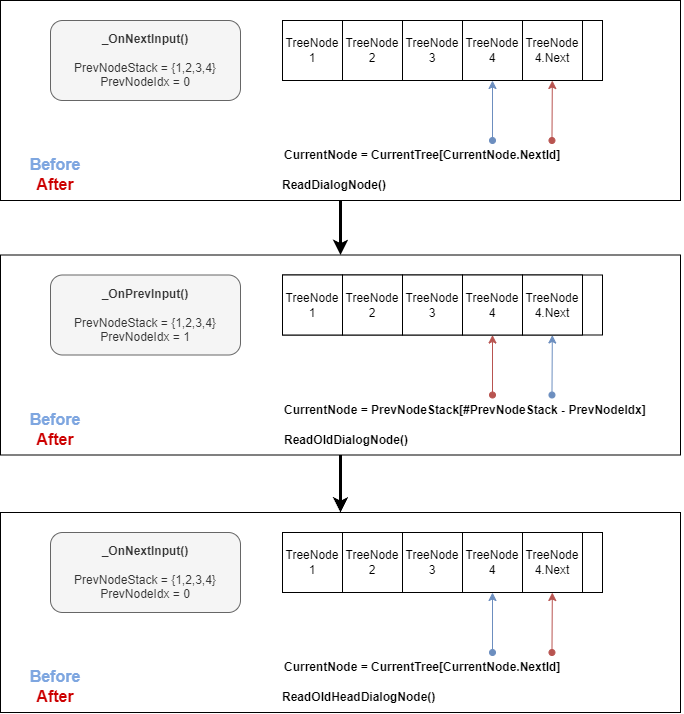

The diagram above was exported from draw.io. Its source (the exported page's mxGraphModel, read from the mxfile embedded in the PNG):
<mxGraphModel dx="3393" dy="1385" grid="0" gridSize="10" guides="1" tooltips="1" connect="1" arrows="1" fold="1" page="0" pageScale="1" pageWidth="2800" pageHeight="1400" math="0" shadow="0">
  <root>
    <mxCell id="0" />
    <mxCell id="1" parent="0" />
    <mxCell id="2" value="" style="rounded=0;whiteSpace=wrap;html=1;" vertex="1" parent="1">
      <mxGeometry x="-760" y="1440" width="680" height="200" as="geometry" />
    </mxCell>
    <mxCell id="3" value="" style="rounded=0;whiteSpace=wrap;html=1;" vertex="1" parent="1">
      <mxGeometry x="-478" y="1460" width="320" height="60" as="geometry" />
    </mxCell>
    <mxCell id="4" value="TreeNode&lt;br&gt;1" style="rounded=0;whiteSpace=wrap;html=1;" vertex="1" parent="1">
      <mxGeometry x="-478" y="1460" width="60" height="60" as="geometry" />
    </mxCell>
    <mxCell id="5" value="TreeNode&lt;br&gt;2" style="rounded=0;whiteSpace=wrap;html=1;" vertex="1" parent="1">
      <mxGeometry x="-418" y="1460" width="60" height="60" as="geometry" />
    </mxCell>
    <mxCell id="6" value="TreeNode&lt;br&gt;3" style="rounded=0;whiteSpace=wrap;html=1;" vertex="1" parent="1">
      <mxGeometry x="-358" y="1460" width="60" height="60" as="geometry" />
    </mxCell>
    <mxCell id="7" value="TreeNode&lt;br&gt;4" style="rounded=0;whiteSpace=wrap;html=1;" vertex="1" parent="1">
      <mxGeometry x="-298" y="1460" width="60" height="60" as="geometry" />
    </mxCell>
    <mxCell id="8" value="TreeNode&lt;br&gt;4.Next" style="rounded=0;whiteSpace=wrap;html=1;" vertex="1" parent="1">
      <mxGeometry x="-238" y="1460" width="60" height="60" as="geometry" />
    </mxCell>
    <mxCell id="9" value="" style="endArrow=classic;html=1;rounded=0;entryX=0.5;entryY=1;entryDx=0;entryDy=0;startArrow=oval;startFill=1;fillColor=#dae8fc;strokeColor=#6c8ebf;" edge="1" target="7" parent="1">
      <mxGeometry width="50" height="50" relative="1" as="geometry">
        <mxPoint x="-268" y="1580" as="sourcePoint" />
        <mxPoint x="-248" y="1570" as="targetPoint" />
      </mxGeometry>
    </mxCell>
    <mxCell id="10" value="CurrentNode = CurrentTree[CurrentNode.NextId]" style="text;html=1;strokeColor=none;fillColor=none;align=left;verticalAlign=middle;whiteSpace=wrap;rounded=0;fontStyle=1" vertex="1" parent="1">
      <mxGeometry x="-478" y="1580" width="360" height="30" as="geometry" />
    </mxCell>
    <mxCell id="11" value="_OnNextInput()&lt;br&gt;&lt;br&gt;&lt;div style=&quot;text-align: left;&quot;&gt;&lt;span style=&quot;font-weight: normal; background-color: initial;&quot;&gt;PrevNodeStack = {1,2,3,4}&lt;/span&gt;&lt;/div&gt;&lt;span style=&quot;font-weight: normal;&quot;&gt;PrevNodeIdx = 0&lt;/span&gt;" style="rounded=1;whiteSpace=wrap;html=1;fillColor=#f5f5f5;fontColor=#333333;strokeColor=#666666;fontStyle=1" vertex="1" parent="1">
      <mxGeometry x="-710" y="1460" width="190" height="80" as="geometry" />
    </mxCell>
    <mxCell id="12" value="" style="endArrow=classic;html=1;rounded=0;startArrow=oval;startFill=1;fillColor=#f8cecc;strokeColor=#b85450;" edge="1" target="8" parent="1">
      <mxGeometry width="50" height="50" relative="1" as="geometry">
        <mxPoint x="-208.53" y="1580" as="sourcePoint" />
        <mxPoint x="-208.53" y="1520" as="targetPoint" />
      </mxGeometry>
    </mxCell>
    <mxCell id="13" value="&lt;font color=&quot;#7ea6e0&quot; style=&quot;font-size: 16px;&quot;&gt;Before&lt;/font&gt;&lt;br style=&quot;font-size: 16px;&quot;&gt;&lt;font color=&quot;#cc0000&quot; style=&quot;font-size: 16px;&quot;&gt;After&lt;/font&gt;" style="text;html=1;strokeColor=none;fillColor=none;align=center;verticalAlign=middle;whiteSpace=wrap;rounded=0;fontSize=16;fontStyle=1" vertex="1" parent="1">
      <mxGeometry x="-750" y="1599" width="90" height="30" as="geometry" />
    </mxCell>
    <mxCell id="14" value="" style="rounded=0;whiteSpace=wrap;html=1;" vertex="1" parent="1">
      <mxGeometry x="-760" y="1694.5" width="680" height="200" as="geometry" />
    </mxCell>
    <mxCell id="15" value="" style="rounded=0;whiteSpace=wrap;html=1;" vertex="1" parent="1">
      <mxGeometry x="-478" y="1714.5" width="320" height="60" as="geometry" />
    </mxCell>
    <mxCell id="16" value="TreeNode&lt;br&gt;1" style="rounded=0;whiteSpace=wrap;html=1;" vertex="1" parent="1">
      <mxGeometry x="-478" y="1714.5" width="60" height="60" as="geometry" />
    </mxCell>
    <mxCell id="17" value="TreeNode&lt;br&gt;2" style="rounded=0;whiteSpace=wrap;html=1;" vertex="1" parent="1">
      <mxGeometry x="-418" y="1714.5" width="60" height="60" as="geometry" />
    </mxCell>
    <mxCell id="18" value="TreeNode&lt;br&gt;3" style="rounded=0;whiteSpace=wrap;html=1;" vertex="1" parent="1">
      <mxGeometry x="-358" y="1714.5" width="60" height="60" as="geometry" />
    </mxCell>
    <mxCell id="19" value="TreeNode&lt;br&gt;4" style="rounded=0;whiteSpace=wrap;html=1;" vertex="1" parent="1">
      <mxGeometry x="-298" y="1714.5" width="60" height="60" as="geometry" />
    </mxCell>
    <mxCell id="20" value="TreeNode&lt;br&gt;4.Next" style="rounded=0;whiteSpace=wrap;html=1;" vertex="1" parent="1">
      <mxGeometry x="-238" y="1714.5" width="60" height="60" as="geometry" />
    </mxCell>
    <mxCell id="21" value="" style="endArrow=classic;html=1;rounded=0;entryX=0.5;entryY=1;entryDx=0;entryDy=0;startArrow=oval;startFill=1;fillColor=#f8cecc;strokeColor=#b85450;" edge="1" target="19" parent="1">
      <mxGeometry width="50" height="50" relative="1" as="geometry">
        <mxPoint x="-268" y="1834.5" as="sourcePoint" />
        <mxPoint x="-248" y="1824.5" as="targetPoint" />
      </mxGeometry>
    </mxCell>
    <mxCell id="22" value="_OnPrevInput()&lt;br&gt;&lt;br&gt;&lt;div style=&quot;text-align: left;&quot;&gt;&lt;span style=&quot;font-weight: normal; background-color: initial;&quot;&gt;PrevNodeStack = {1,2,3,4}&lt;/span&gt;&lt;/div&gt;&lt;span style=&quot;font-weight: normal;&quot;&gt;PrevNodeIdx = 1&lt;/span&gt;" style="rounded=1;whiteSpace=wrap;html=1;fillColor=#f5f5f5;fontColor=#333333;strokeColor=#666666;fontStyle=1" vertex="1" parent="1">
      <mxGeometry x="-710" y="1714.5" width="190" height="80" as="geometry" />
    </mxCell>
    <mxCell id="23" value="" style="endArrow=classic;html=1;rounded=0;startArrow=oval;startFill=1;fillColor=#dae8fc;strokeColor=#6c8ebf;" edge="1" target="20" parent="1">
      <mxGeometry width="50" height="50" relative="1" as="geometry">
        <mxPoint x="-208.53" y="1834.5" as="sourcePoint" />
        <mxPoint x="-208.53" y="1774.5" as="targetPoint" />
      </mxGeometry>
    </mxCell>
    <mxCell id="24" value="&lt;font color=&quot;#7ea6e0&quot; style=&quot;font-size: 16px;&quot;&gt;Before&lt;/font&gt;&lt;br style=&quot;font-size: 16px;&quot;&gt;&lt;font color=&quot;#cc0000&quot; style=&quot;font-size: 16px;&quot;&gt;After&lt;/font&gt;" style="text;html=1;strokeColor=none;fillColor=none;align=center;verticalAlign=middle;whiteSpace=wrap;rounded=0;fontSize=16;fontStyle=1" vertex="1" parent="1">
      <mxGeometry x="-750" y="1853.5" width="90" height="30" as="geometry" />
    </mxCell>
    <mxCell id="25" value="CurrentNode = PrevNodeStack[#PrevNodeStack - PrevNodeIdx]" style="text;html=1;strokeColor=none;fillColor=none;align=left;verticalAlign=middle;whiteSpace=wrap;rounded=0;fontStyle=1" vertex="1" parent="1">
      <mxGeometry x="-478" y="1834.5" width="400" height="30" as="geometry" />
    </mxCell>
    <mxCell id="26" value="ReadOldDialogNode()" style="text;html=1;strokeColor=none;fillColor=none;align=left;verticalAlign=middle;whiteSpace=wrap;rounded=0;fontStyle=1" vertex="1" parent="1">
      <mxGeometry x="-478" y="1864.5" width="400" height="30" as="geometry" />
    </mxCell>
    <mxCell id="27" value="ReadDialogNode()" style="text;html=1;strokeColor=none;fillColor=none;align=left;verticalAlign=middle;whiteSpace=wrap;rounded=0;fontStyle=1" vertex="1" parent="1">
      <mxGeometry x="-480" y="1610" width="370" height="30" as="geometry" />
    </mxCell>
    <mxCell id="28" value="" style="rounded=0;whiteSpace=wrap;html=1;" vertex="1" parent="1">
      <mxGeometry x="-760" y="1952" width="680" height="200" as="geometry" />
    </mxCell>
    <mxCell id="29" value="" style="rounded=0;whiteSpace=wrap;html=1;" vertex="1" parent="1">
      <mxGeometry x="-478" y="1972" width="320" height="60" as="geometry" />
    </mxCell>
    <mxCell id="30" value="TreeNode&lt;br&gt;1" style="rounded=0;whiteSpace=wrap;html=1;" vertex="1" parent="1">
      <mxGeometry x="-478" y="1972" width="60" height="60" as="geometry" />
    </mxCell>
    <mxCell id="31" value="TreeNode&lt;br&gt;2" style="rounded=0;whiteSpace=wrap;html=1;" vertex="1" parent="1">
      <mxGeometry x="-418" y="1972" width="60" height="60" as="geometry" />
    </mxCell>
    <mxCell id="32" value="TreeNode&lt;br&gt;3" style="rounded=0;whiteSpace=wrap;html=1;" vertex="1" parent="1">
      <mxGeometry x="-358" y="1972" width="60" height="60" as="geometry" />
    </mxCell>
    <mxCell id="33" value="TreeNode&lt;br&gt;4" style="rounded=0;whiteSpace=wrap;html=1;" vertex="1" parent="1">
      <mxGeometry x="-298" y="1972" width="60" height="60" as="geometry" />
    </mxCell>
    <mxCell id="34" value="TreeNode&lt;br&gt;4.Next" style="rounded=0;whiteSpace=wrap;html=1;" vertex="1" parent="1">
      <mxGeometry x="-238" y="1972" width="60" height="60" as="geometry" />
    </mxCell>
    <mxCell id="35" value="" style="endArrow=classic;html=1;rounded=0;entryX=0.5;entryY=1;entryDx=0;entryDy=0;startArrow=oval;startFill=1;fillColor=#dae8fc;strokeColor=#6c8ebf;" edge="1" target="33" parent="1">
      <mxGeometry width="50" height="50" relative="1" as="geometry">
        <mxPoint x="-268" y="2092" as="sourcePoint" />
        <mxPoint x="-248" y="2082" as="targetPoint" />
      </mxGeometry>
    </mxCell>
    <mxCell id="36" value="CurrentNode = CurrentTree[CurrentNode.NextId]" style="text;html=1;strokeColor=none;fillColor=none;align=left;verticalAlign=middle;whiteSpace=wrap;rounded=0;fontStyle=1" vertex="1" parent="1">
      <mxGeometry x="-478" y="2092" width="360" height="30" as="geometry" />
    </mxCell>
    <mxCell id="37" value="_OnNextInput()&lt;br&gt;&lt;br&gt;&lt;div style=&quot;text-align: left;&quot;&gt;&lt;span style=&quot;font-weight: normal; background-color: initial;&quot;&gt;PrevNodeStack = {1,2,3,4}&lt;/span&gt;&lt;/div&gt;&lt;span style=&quot;font-weight: normal;&quot;&gt;PrevNodeIdx = 0&lt;/span&gt;" style="rounded=1;whiteSpace=wrap;html=1;fillColor=#f5f5f5;fontColor=#333333;strokeColor=#666666;fontStyle=1" vertex="1" parent="1">
      <mxGeometry x="-710" y="1972" width="190" height="80" as="geometry" />
    </mxCell>
    <mxCell id="38" value="" style="endArrow=classic;html=1;rounded=0;startArrow=oval;startFill=1;fillColor=#f8cecc;strokeColor=#b85450;" edge="1" target="34" parent="1">
      <mxGeometry width="50" height="50" relative="1" as="geometry">
        <mxPoint x="-208.53" y="2092" as="sourcePoint" />
        <mxPoint x="-208.53" y="2032" as="targetPoint" />
      </mxGeometry>
    </mxCell>
    <mxCell id="39" value="&lt;font color=&quot;#7ea6e0&quot; style=&quot;font-size: 16px;&quot;&gt;Before&lt;/font&gt;&lt;br style=&quot;font-size: 16px;&quot;&gt;&lt;font color=&quot;#cc0000&quot; style=&quot;font-size: 16px;&quot;&gt;After&lt;/font&gt;" style="text;html=1;strokeColor=none;fillColor=none;align=center;verticalAlign=middle;whiteSpace=wrap;rounded=0;fontSize=16;fontStyle=1" vertex="1" parent="1">
      <mxGeometry x="-750" y="2111" width="90" height="30" as="geometry" />
    </mxCell>
    <mxCell id="40" value="ReadOldHeadDialogNode()" style="text;html=1;strokeColor=none;fillColor=none;align=left;verticalAlign=middle;whiteSpace=wrap;rounded=0;fontStyle=1" vertex="1" parent="1">
      <mxGeometry x="-480" y="2122" width="370" height="30" as="geometry" />
    </mxCell>
    <mxCell id="41" value="" style="endArrow=classic;html=1;rounded=0;strokeWidth=3;" edge="1" source="2" target="14" parent="1">
      <mxGeometry width="50" height="50" relative="1" as="geometry">
        <mxPoint x="-830" y="1720" as="sourcePoint" />
        <mxPoint x="-780" y="1670" as="targetPoint" />
      </mxGeometry>
    </mxCell>
    <mxCell id="42" value="" style="endArrow=classic;html=1;rounded=0;strokeWidth=3;" edge="1" source="14" target="28" parent="1">
      <mxGeometry width="50" height="50" relative="1" as="geometry">
        <mxPoint x="-410" y="1664.5" as="sourcePoint" />
        <mxPoint x="-410" y="1704.5" as="targetPoint" />
      </mxGeometry>
    </mxCell>
  </root>
</mxGraphModel>